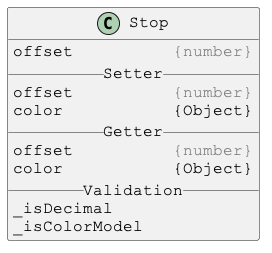

The diagram above was rendered by PlantUML. Its source (embedded in the PNG):
@startuml

skinparam DefaultFontSize 16
skinparam DefaultFontName Courier New

class Stop {
offset          <color:gray>{number}</color>
__ Setter __
offset          <color:gray>{number}</color>
color           {Object}
__ Getter __
offset          <color:gray>{number}</color>
color           {Object}
__ Validation __
_isDecimal
_isColorModel
}

@enduml